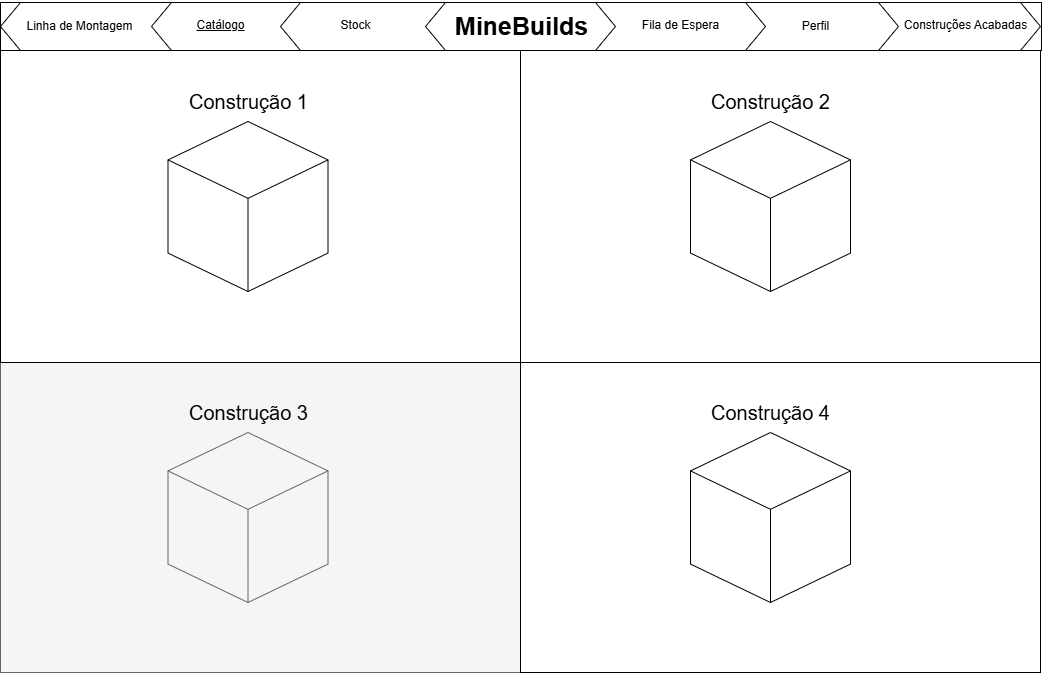

The diagram above was exported from draw.io. Its source (the exported page's mxGraphModel, read from the mxfile embedded in the PNG):
<mxGraphModel dx="1500" dy="746" grid="1" gridSize="10" guides="1" tooltips="1" connect="1" arrows="1" fold="1" page="1" pageScale="1" pageWidth="1169" pageHeight="827" math="0" shadow="0">
  <root>
    <mxCell id="0" />
    <mxCell id="1" parent="0" />
    <mxCell id="r_qiWLOstxp-JRV388bw-1" value="" style="rounded=0;whiteSpace=wrap;html=1;" parent="1" vertex="1">
      <mxGeometry x="60" y="128" width="1040" height="622" as="geometry" />
    </mxCell>
    <mxCell id="r_qiWLOstxp-JRV388bw-2" value="" style="rounded=0;whiteSpace=wrap;html=1;" parent="1" vertex="1">
      <mxGeometry x="60" y="128" width="990" height="312" as="geometry" />
    </mxCell>
    <mxCell id="r_qiWLOstxp-JRV388bw-22" value="" style="rounded=0;whiteSpace=wrap;html=1;labelBackgroundColor=none;shadow=0;fillColor=#f5f5f5;fontColor=#333333;strokeColor=#666666;" parent="1" vertex="1">
      <mxGeometry x="60" y="440" width="520" height="310" as="geometry" />
    </mxCell>
    <mxCell id="r_qiWLOstxp-JRV388bw-23" value="" style="rounded=0;whiteSpace=wrap;html=1;labelBackgroundColor=none;shadow=0;" parent="1" vertex="1">
      <mxGeometry x="580" y="440" width="520" height="310" as="geometry" />
    </mxCell>
    <mxCell id="r_qiWLOstxp-JRV388bw-6" value="" style="html=1;whiteSpace=wrap;shape=isoCube2;backgroundOutline=1;isoAngle=15;fillColor=#f5f5f5;fontColor=#333333;strokeColor=#666666;" parent="1" vertex="1">
      <mxGeometry x="227.5" y="510" width="160" height="170" as="geometry" />
    </mxCell>
    <mxCell id="r_qiWLOstxp-JRV388bw-19" value="" style="html=1;whiteSpace=wrap;shape=isoCube2;backgroundOutline=1;isoAngle=15;" parent="1" vertex="1">
      <mxGeometry x="750" y="510" width="160" height="170" as="geometry" />
    </mxCell>
    <mxCell id="r_qiWLOstxp-JRV388bw-24" value="" style="rounded=0;whiteSpace=wrap;html=1;labelBackgroundColor=none;shadow=0;" parent="1" vertex="1">
      <mxGeometry x="60" y="128" width="520" height="312" as="geometry" />
    </mxCell>
    <mxCell id="r_qiWLOstxp-JRV388bw-25" value="" style="rounded=0;whiteSpace=wrap;html=1;labelBackgroundColor=none;shadow=0;" parent="1" vertex="1">
      <mxGeometry x="580" y="128" width="520" height="312" as="geometry" />
    </mxCell>
    <mxCell id="r_qiWLOstxp-JRV388bw-26" value="" style="html=1;whiteSpace=wrap;shape=isoCube2;backgroundOutline=1;isoAngle=15;" parent="1" vertex="1">
      <mxGeometry x="750" y="199" width="160" height="170" as="geometry" />
    </mxCell>
    <mxCell id="r_qiWLOstxp-JRV388bw-27" value="" style="html=1;whiteSpace=wrap;shape=isoCube2;backgroundOutline=1;isoAngle=15;" parent="1" vertex="1">
      <mxGeometry x="227.5" y="199" width="160" height="170" as="geometry" />
    </mxCell>
    <mxCell id="eVtZqfqpkY28Vn-GqF7Q-1" value="" style="shape=hexagon;perimeter=hexagonPerimeter2;whiteSpace=wrap;html=1;fixedSize=1;" parent="1" vertex="1">
      <mxGeometry x="620" y="80" width="190" height="48" as="geometry" />
    </mxCell>
    <mxCell id="eVtZqfqpkY28Vn-GqF7Q-2" value="Stock" style="text;html=1;align=center;verticalAlign=middle;resizable=0;points=[];autosize=1;strokeColor=none;fillColor=none;" parent="1" vertex="1">
      <mxGeometry x="410" y="89" width="50" height="30" as="geometry" />
    </mxCell>
    <mxCell id="eVtZqfqpkY28Vn-GqF7Q-3" value="" style="rounded=0;whiteSpace=wrap;html=1;" parent="1" vertex="1">
      <mxGeometry x="60" y="80" width="1041" height="48" as="geometry" />
    </mxCell>
    <mxCell id="eVtZqfqpkY28Vn-GqF7Q-4" value="" style="shape=hexagon;perimeter=hexagonPerimeter2;whiteSpace=wrap;html=1;fixedSize=1;" parent="1" vertex="1">
      <mxGeometry x="910" y="80" width="190" height="48" as="geometry" />
    </mxCell>
    <mxCell id="eVtZqfqpkY28Vn-GqF7Q-5" value="" style="shape=hexagon;perimeter=hexagonPerimeter2;whiteSpace=wrap;html=1;fixedSize=1;" parent="1" vertex="1">
      <mxGeometry x="768" y="80" width="190" height="48" as="geometry" />
    </mxCell>
    <mxCell id="eVtZqfqpkY28Vn-GqF7Q-6" value="" style="shape=hexagon;perimeter=hexagonPerimeter2;whiteSpace=wrap;html=1;fixedSize=1;" parent="1" vertex="1">
      <mxGeometry x="635" y="80" width="190" height="48" as="geometry" />
    </mxCell>
    <mxCell id="eVtZqfqpkY28Vn-GqF7Q-7" value="" style="shape=hexagon;perimeter=hexagonPerimeter2;whiteSpace=wrap;html=1;fixedSize=1;" parent="1" vertex="1">
      <mxGeometry x="60" y="80" width="190" height="48" as="geometry" />
    </mxCell>
    <mxCell id="eVtZqfqpkY28Vn-GqF7Q-8" value="" style="shape=hexagon;perimeter=hexagonPerimeter2;whiteSpace=wrap;html=1;fixedSize=1;" parent="1" vertex="1">
      <mxGeometry x="211" y="80" width="190" height="48" as="geometry" />
    </mxCell>
    <mxCell id="eVtZqfqpkY28Vn-GqF7Q-9" value="" style="shape=hexagon;perimeter=hexagonPerimeter2;whiteSpace=wrap;html=1;fixedSize=1;" parent="1" vertex="1">
      <mxGeometry x="340" y="80" width="190" height="48" as="geometry" />
    </mxCell>
    <mxCell id="eVtZqfqpkY28Vn-GqF7Q-10" value="" style="shape=hexagon;perimeter=hexagonPerimeter2;whiteSpace=wrap;html=1;fixedSize=1;" parent="1" vertex="1">
      <mxGeometry x="485" y="80" width="190" height="48" as="geometry" />
    </mxCell>
    <mxCell id="eVtZqfqpkY28Vn-GqF7Q-11" value="&lt;font style=&quot;font-size: 28px;&quot;&gt;&lt;b style=&quot;font-size: 25px;&quot;&gt;MineBuilds&lt;/b&gt;&lt;/font&gt;" style="text;html=1;align=center;verticalAlign=middle;resizable=0;points=[];autosize=1;strokeColor=none;fillColor=none;" parent="1" vertex="1">
      <mxGeometry x="500.5" y="78" width="160" height="50" as="geometry" />
    </mxCell>
    <mxCell id="eVtZqfqpkY28Vn-GqF7Q-12" value="Fila de Espera" style="text;html=1;align=center;verticalAlign=middle;resizable=0;points=[];autosize=1;strokeColor=none;fillColor=none;" parent="1" vertex="1">
      <mxGeometry x="690" y="88" width="100" height="30" as="geometry" />
    </mxCell>
    <mxCell id="eVtZqfqpkY28Vn-GqF7Q-13" value="Perfil" style="text;html=1;align=center;verticalAlign=middle;resizable=0;points=[];autosize=1;strokeColor=none;fillColor=none;" parent="1" vertex="1">
      <mxGeometry x="850" y="89" width="50" height="30" as="geometry" />
    </mxCell>
    <mxCell id="eVtZqfqpkY28Vn-GqF7Q-14" value="Construções Acabadas" style="text;html=1;align=center;verticalAlign=middle;resizable=0;points=[];autosize=1;strokeColor=none;fillColor=none;" parent="1" vertex="1">
      <mxGeometry x="950" y="88" width="150" height="30" as="geometry" />
    </mxCell>
    <mxCell id="eVtZqfqpkY28Vn-GqF7Q-15" value="&lt;u&gt;Catálogo&lt;/u&gt;" style="text;html=1;align=center;verticalAlign=middle;resizable=0;points=[];autosize=1;strokeColor=none;fillColor=none;" parent="1" vertex="1">
      <mxGeometry x="245" y="88" width="70" height="30" as="geometry" />
    </mxCell>
    <mxCell id="eVtZqfqpkY28Vn-GqF7Q-16" value="Linha de Montagem" style="text;html=1;align=center;verticalAlign=middle;resizable=0;points=[];autosize=1;strokeColor=none;fillColor=none;" parent="1" vertex="1">
      <mxGeometry x="74" y="89" width="130" height="30" as="geometry" />
    </mxCell>
    <mxCell id="eVtZqfqpkY28Vn-GqF7Q-17" value="Stock" style="text;html=1;align=center;verticalAlign=middle;resizable=0;points=[];autosize=1;strokeColor=none;fillColor=none;" parent="1" vertex="1">
      <mxGeometry x="390" y="88" width="50" height="30" as="geometry" />
    </mxCell>
    <mxCell id="4R2hvg9ZbM9T_0_23WdY-1" value="&lt;font style=&quot;font-size: 20px;&quot;&gt;Construção 1&lt;/font&gt;" style="text;html=1;align=center;verticalAlign=middle;resizable=0;points=[];autosize=1;strokeColor=none;fillColor=none;" parent="1" vertex="1">
      <mxGeometry x="237.5" y="159" width="140" height="40" as="geometry" />
    </mxCell>
    <mxCell id="4R2hvg9ZbM9T_0_23WdY-3" value="&lt;font style=&quot;font-size: 20px;&quot;&gt;Construção 2&lt;br&gt;&lt;/font&gt;" style="text;html=1;align=center;verticalAlign=middle;resizable=0;points=[];autosize=1;strokeColor=none;fillColor=none;" parent="1" vertex="1">
      <mxGeometry x="760" y="159" width="140" height="40" as="geometry" />
    </mxCell>
    <mxCell id="4R2hvg9ZbM9T_0_23WdY-4" value="&lt;font style=&quot;font-size: 20px;&quot;&gt;Construção 3&lt;br&gt;&lt;/font&gt;" style="text;html=1;align=center;verticalAlign=middle;resizable=0;points=[];autosize=1;strokeColor=none;fillColor=none;" parent="1" vertex="1">
      <mxGeometry x="237.5" y="470" width="140" height="40" as="geometry" />
    </mxCell>
    <mxCell id="4R2hvg9ZbM9T_0_23WdY-5" value="&lt;font style=&quot;font-size: 20px;&quot;&gt;Construção 4&lt;br&gt;&lt;/font&gt;" style="text;html=1;align=center;verticalAlign=middle;resizable=0;points=[];autosize=1;strokeColor=none;fillColor=none;" parent="1" vertex="1">
      <mxGeometry x="760" y="470" width="140" height="40" as="geometry" />
    </mxCell>
  </root>
</mxGraphModel>